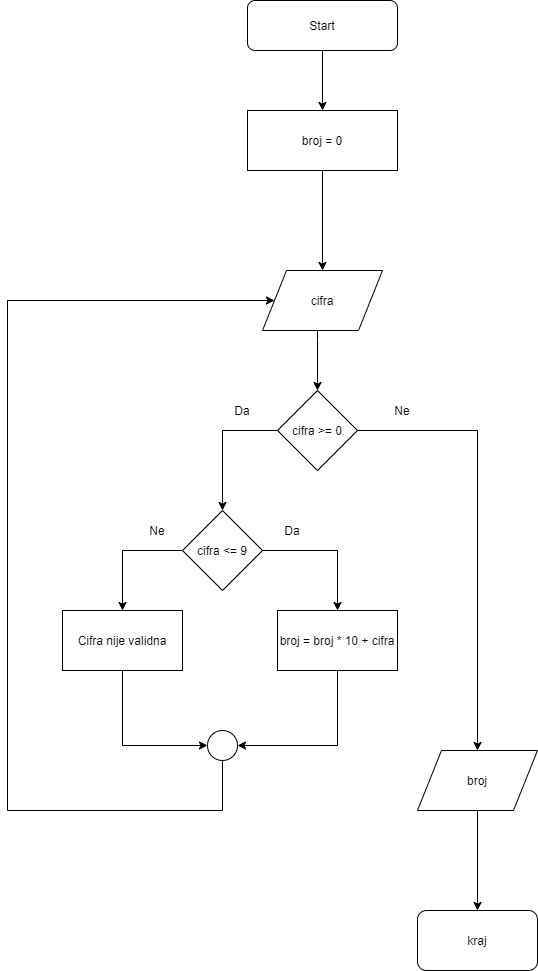

The diagram above was exported from draw.io. Its source (the exported page's mxGraphModel, read from the mxfile embedded in the PNG):
<mxGraphModel dx="792" dy="472" grid="1" gridSize="10" guides="1" tooltips="1" connect="1" arrows="1" fold="1" page="1" pageScale="1" pageWidth="850" pageHeight="1100" math="0" shadow="0">
  <root>
    <mxCell id="0" />
    <mxCell id="1" parent="0" />
    <mxCell id="38" style="edgeStyle=orthogonalEdgeStyle;rounded=0;orthogonalLoop=1;jettySize=auto;html=1;" edge="1" parent="1" source="2" target="7">
      <mxGeometry relative="1" as="geometry" />
    </mxCell>
    <mxCell id="2" value="Start" style="rounded=1;whiteSpace=wrap;html=1;" vertex="1" parent="1">
      <mxGeometry x="340" y="40" width="150" height="50" as="geometry" />
    </mxCell>
    <mxCell id="39" style="edgeStyle=orthogonalEdgeStyle;rounded=0;orthogonalLoop=1;jettySize=auto;html=1;entryX=0.5;entryY=0;entryDx=0;entryDy=0;" edge="1" parent="1" source="7" target="9">
      <mxGeometry relative="1" as="geometry" />
    </mxCell>
    <mxCell id="7" value="broj = 0" style="rounded=0;whiteSpace=wrap;html=1;" vertex="1" parent="1">
      <mxGeometry x="340" y="150" width="150" height="60" as="geometry" />
    </mxCell>
    <mxCell id="25" style="edgeStyle=orthogonalEdgeStyle;rounded=0;orthogonalLoop=1;jettySize=auto;html=1;entryX=0.5;entryY=0;entryDx=0;entryDy=0;" edge="1" parent="1" source="9" target="10">
      <mxGeometry relative="1" as="geometry">
        <Array as="points">
          <mxPoint x="410" y="380" />
          <mxPoint x="410" y="380" />
        </Array>
      </mxGeometry>
    </mxCell>
    <mxCell id="9" value="cifra" style="shape=parallelogram;perimeter=parallelogramPerimeter;whiteSpace=wrap;html=1;" vertex="1" parent="1">
      <mxGeometry x="355" y="310" width="120" height="60" as="geometry" />
    </mxCell>
    <mxCell id="12" style="edgeStyle=orthogonalEdgeStyle;rounded=0;orthogonalLoop=1;jettySize=auto;html=1;" edge="1" parent="1" source="10" target="11">
      <mxGeometry relative="1" as="geometry" />
    </mxCell>
    <mxCell id="30" style="edgeStyle=orthogonalEdgeStyle;rounded=0;orthogonalLoop=1;jettySize=auto;html=1;entryX=0.5;entryY=0;entryDx=0;entryDy=0;" edge="1" parent="1" source="10" target="28">
      <mxGeometry relative="1" as="geometry" />
    </mxCell>
    <mxCell id="10" value="cifra &amp;gt;= 0" style="rhombus;whiteSpace=wrap;html=1;" vertex="1" parent="1">
      <mxGeometry x="370" y="430" width="80" height="80" as="geometry" />
    </mxCell>
    <mxCell id="17" style="edgeStyle=orthogonalEdgeStyle;rounded=0;orthogonalLoop=1;jettySize=auto;html=1;exitX=1;exitY=0.5;exitDx=0;exitDy=0;entryX=0.5;entryY=0;entryDx=0;entryDy=0;" edge="1" parent="1" source="11" target="15">
      <mxGeometry relative="1" as="geometry" />
    </mxCell>
    <mxCell id="20" style="edgeStyle=orthogonalEdgeStyle;rounded=0;orthogonalLoop=1;jettySize=auto;html=1;entryX=0.5;entryY=0;entryDx=0;entryDy=0;" edge="1" parent="1" source="11" target="18">
      <mxGeometry relative="1" as="geometry">
        <Array as="points">
          <mxPoint x="215" y="590" />
        </Array>
      </mxGeometry>
    </mxCell>
    <mxCell id="11" value="cifra &amp;lt;= 9" style="rhombus;whiteSpace=wrap;html=1;" vertex="1" parent="1">
      <mxGeometry x="275" y="550" width="80" height="80" as="geometry" />
    </mxCell>
    <mxCell id="13" value="Da" style="text;html=1;strokeColor=none;fillColor=none;align=center;verticalAlign=middle;whiteSpace=wrap;rounded=0;" vertex="1" parent="1">
      <mxGeometry x="315" y="440" width="40" height="20" as="geometry" />
    </mxCell>
    <mxCell id="22" style="edgeStyle=orthogonalEdgeStyle;rounded=0;orthogonalLoop=1;jettySize=auto;html=1;entryX=1;entryY=0.5;entryDx=0;entryDy=0;" edge="1" parent="1" source="15" target="21">
      <mxGeometry relative="1" as="geometry">
        <Array as="points">
          <mxPoint x="430" y="785" />
        </Array>
      </mxGeometry>
    </mxCell>
    <mxCell id="15" value="broj = broj * 10 + cifra" style="rounded=0;whiteSpace=wrap;html=1;" vertex="1" parent="1">
      <mxGeometry x="370" y="650" width="120" height="60" as="geometry" />
    </mxCell>
    <mxCell id="23" style="edgeStyle=orthogonalEdgeStyle;rounded=0;orthogonalLoop=1;jettySize=auto;html=1;entryX=0;entryY=0.5;entryDx=0;entryDy=0;" edge="1" parent="1" source="18" target="21">
      <mxGeometry relative="1" as="geometry">
        <Array as="points">
          <mxPoint x="215" y="785" />
        </Array>
      </mxGeometry>
    </mxCell>
    <mxCell id="18" value="Cifra nije validna" style="rounded=0;whiteSpace=wrap;html=1;" vertex="1" parent="1">
      <mxGeometry x="155" y="650" width="120" height="60" as="geometry" />
    </mxCell>
    <mxCell id="24" style="edgeStyle=orthogonalEdgeStyle;rounded=0;orthogonalLoop=1;jettySize=auto;html=1;entryX=0;entryY=0.5;entryDx=0;entryDy=0;" edge="1" parent="1" source="21" target="9">
      <mxGeometry relative="1" as="geometry">
        <Array as="points">
          <mxPoint x="315" y="850" />
          <mxPoint x="100" y="850" />
          <mxPoint x="100" y="340" />
        </Array>
      </mxGeometry>
    </mxCell>
    <mxCell id="21" value="" style="ellipse;whiteSpace=wrap;html=1;aspect=fixed;" vertex="1" parent="1">
      <mxGeometry x="300" y="770" width="30" height="30" as="geometry" />
    </mxCell>
    <mxCell id="32" style="edgeStyle=orthogonalEdgeStyle;rounded=0;orthogonalLoop=1;jettySize=auto;html=1;" edge="1" parent="1" source="28" target="29">
      <mxGeometry relative="1" as="geometry" />
    </mxCell>
    <mxCell id="28" value="broj" style="shape=parallelogram;perimeter=parallelogramPerimeter;whiteSpace=wrap;html=1;" vertex="1" parent="1">
      <mxGeometry x="510" y="790" width="120" height="60" as="geometry" />
    </mxCell>
    <mxCell id="29" value="kraj" style="rounded=1;whiteSpace=wrap;html=1;" vertex="1" parent="1">
      <mxGeometry x="510" y="950" width="120" height="60" as="geometry" />
    </mxCell>
    <mxCell id="33" value="Ne" style="text;html=1;strokeColor=none;fillColor=none;align=center;verticalAlign=middle;whiteSpace=wrap;rounded=0;" vertex="1" parent="1">
      <mxGeometry x="475" y="440" width="40" height="20" as="geometry" />
    </mxCell>
    <mxCell id="34" value="Ne" style="text;html=1;strokeColor=none;fillColor=none;align=center;verticalAlign=middle;whiteSpace=wrap;rounded=0;" vertex="1" parent="1">
      <mxGeometry x="230" y="560" width="40" height="20" as="geometry" />
    </mxCell>
    <mxCell id="37" value="Da" style="text;html=1;strokeColor=none;fillColor=none;align=center;verticalAlign=middle;whiteSpace=wrap;rounded=0;" vertex="1" parent="1">
      <mxGeometry x="365" y="560" width="40" height="20" as="geometry" />
    </mxCell>
  </root>
</mxGraphModel>